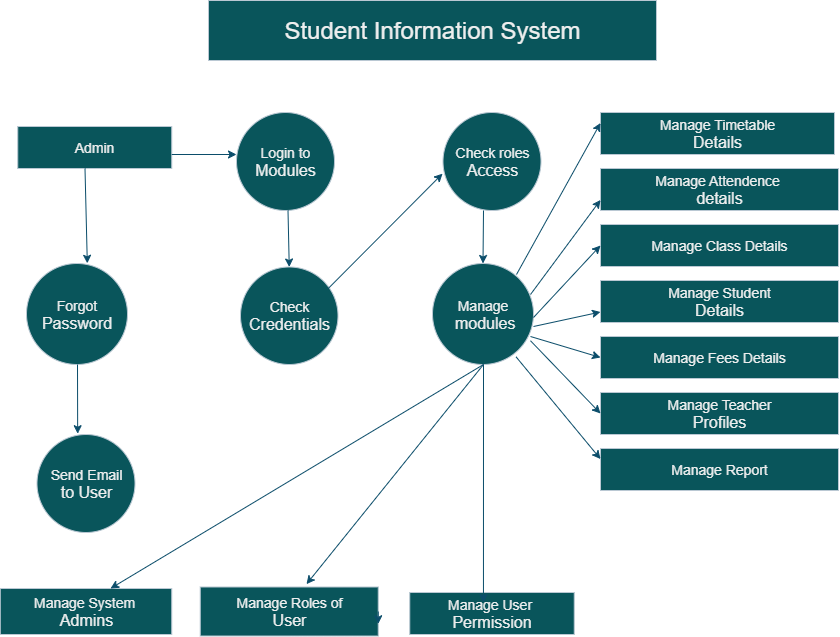

The diagram above was exported from draw.io. Its source (the exported page's mxGraphModel, read from the mxfile embedded in the PNG):
<mxGraphModel dx="1034" dy="570" grid="1" gridSize="14" guides="1" tooltips="1" connect="1" arrows="1" fold="1" page="1" pageScale="1" pageWidth="850" pageHeight="1100" math="0" shadow="0">
  <root>
    <mxCell id="0" />
    <mxCell id="1" parent="0" />
    <mxCell id="oAu8jeY3y31fhomywneg-1" value="&lt;font style=&quot;font-size: 24px;&quot;&gt;&lt;font style=&quot;&quot;&gt;S&lt;/font&gt;&lt;font style=&quot;&quot;&gt;tudent Information System&lt;/font&gt;&lt;/font&gt;" style="rounded=0;whiteSpace=wrap;html=1;fillColor=#09555B;labelBackgroundColor=none;strokeColor=#BAC8D3;fontColor=#EEEEEE;" vertex="1" parent="1">
      <mxGeometry x="224" y="56" width="448" height="60" as="geometry" />
    </mxCell>
    <mxCell id="oAu8jeY3y31fhomywneg-4" value="&lt;font style=&quot;font-size: 14px;&quot;&gt;Manage Timetable&lt;/font&gt;&lt;div&gt;&lt;font size=&quot;3&quot;&gt;Details&lt;/font&gt;&lt;/div&gt;" style="rounded=0;whiteSpace=wrap;html=1;fillColor=#09555B;labelBackgroundColor=none;strokeColor=#BAC8D3;fontColor=#EEEEEE;" vertex="1" parent="1">
      <mxGeometry x="616" y="168" width="234" height="42" as="geometry" />
    </mxCell>
    <mxCell id="oAu8jeY3y31fhomywneg-5" value="&lt;font style=&quot;font-size: 14px;&quot;&gt;Manage Attendence&amp;nbsp;&lt;/font&gt;&lt;div&gt;&lt;font size=&quot;3&quot;&gt;details&lt;/font&gt;&lt;/div&gt;" style="rounded=0;whiteSpace=wrap;html=1;fillColor=#09555B;labelBackgroundColor=none;strokeColor=#BAC8D3;fontColor=#EEEEEE;" vertex="1" parent="1">
      <mxGeometry x="616" y="224" width="238" height="42" as="geometry" />
    </mxCell>
    <mxCell id="oAu8jeY3y31fhomywneg-6" value="&lt;font style=&quot;font-size: 14px;&quot;&gt;Manage Class Details&lt;/font&gt;" style="rounded=0;whiteSpace=wrap;html=1;fillColor=#09555B;labelBackgroundColor=none;strokeColor=#BAC8D3;fontColor=#EEEEEE;" vertex="1" parent="1">
      <mxGeometry x="616" y="280" width="238" height="42" as="geometry" />
    </mxCell>
    <mxCell id="oAu8jeY3y31fhomywneg-8" value="&lt;font style=&quot;font-size: 14px;&quot;&gt;Manage Student&lt;/font&gt;&lt;div&gt;&lt;font size=&quot;3&quot;&gt;Details&lt;/font&gt;&lt;/div&gt;" style="rounded=0;whiteSpace=wrap;html=1;fillColor=#09555B;labelBackgroundColor=none;strokeColor=#BAC8D3;fontColor=#EEEEEE;" vertex="1" parent="1">
      <mxGeometry x="616" y="336" width="238" height="42" as="geometry" />
    </mxCell>
    <mxCell id="oAu8jeY3y31fhomywneg-9" value="&lt;font style=&quot;font-size: 14px;&quot;&gt;Manage Fees Details&lt;/font&gt;" style="rounded=0;whiteSpace=wrap;html=1;fillColor=#09555B;labelBackgroundColor=none;strokeColor=#BAC8D3;fontColor=#EEEEEE;" vertex="1" parent="1">
      <mxGeometry x="616" y="392" width="238" height="42" as="geometry" />
    </mxCell>
    <mxCell id="oAu8jeY3y31fhomywneg-10" value="&lt;font style=&quot;font-size: 14px;&quot;&gt;Manage Teacher&lt;/font&gt;&lt;div&gt;&lt;font size=&quot;3&quot;&gt;Profiles&lt;/font&gt;&lt;/div&gt;" style="rounded=0;whiteSpace=wrap;html=1;fillColor=#09555B;labelBackgroundColor=none;strokeColor=#BAC8D3;fontColor=#EEEEEE;" vertex="1" parent="1">
      <mxGeometry x="616" y="448" width="238" height="42" as="geometry" />
    </mxCell>
    <mxCell id="oAu8jeY3y31fhomywneg-12" value="&lt;font style=&quot;font-size: 14px;&quot;&gt;Manage Report&lt;/font&gt;" style="rounded=0;whiteSpace=wrap;html=1;fillColor=#09555B;labelBackgroundColor=none;strokeColor=#BAC8D3;fontColor=#EEEEEE;" vertex="1" parent="1">
      <mxGeometry x="616" y="504" width="238" height="42" as="geometry" />
    </mxCell>
    <mxCell id="oAu8jeY3y31fhomywneg-13" value="&lt;font style=&quot;font-size: 14px;&quot;&gt;Admin&lt;/font&gt;" style="rounded=0;whiteSpace=wrap;html=1;fillColor=#09555B;labelBackgroundColor=none;strokeColor=#BAC8D3;fontColor=#EEEEEE;" vertex="1" parent="1">
      <mxGeometry x="33.25" y="182" width="154" height="42" as="geometry" />
    </mxCell>
    <mxCell id="oAu8jeY3y31fhomywneg-14" value="&lt;font style=&quot;font-size: 14px;&quot;&gt;Login to&lt;/font&gt;&lt;div&gt;&lt;font size=&quot;3&quot;&gt;Modules&lt;/font&gt;&lt;/div&gt;" style="ellipse;whiteSpace=wrap;html=1;aspect=fixed;fillColor=#09555B;labelBackgroundColor=none;strokeColor=#BAC8D3;fontColor=#EEEEEE;" vertex="1" parent="1">
      <mxGeometry x="252" y="168" width="98" height="98" as="geometry" />
    </mxCell>
    <mxCell id="oAu8jeY3y31fhomywneg-15" value="&lt;font style=&quot;font-size: 14px;&quot;&gt;Check&lt;/font&gt;&lt;div&gt;&lt;font size=&quot;3&quot;&gt;Credentials&lt;/font&gt;&lt;/div&gt;" style="ellipse;whiteSpace=wrap;html=1;aspect=fixed;fillColor=#09555B;labelBackgroundColor=none;strokeColor=#BAC8D3;fontColor=#EEEEEE;" vertex="1" parent="1">
      <mxGeometry x="256" y="322.5" width="97.5" height="97.5" as="geometry" />
    </mxCell>
    <mxCell id="oAu8jeY3y31fhomywneg-16" value="&lt;font style=&quot;font-size: 14px;&quot;&gt;Manage&lt;/font&gt;&lt;div&gt;&lt;font size=&quot;3&quot;&gt;&amp;nbsp;modules&lt;/font&gt;&lt;/div&gt;" style="ellipse;whiteSpace=wrap;html=1;aspect=fixed;fillColor=#09555B;labelBackgroundColor=none;strokeColor=#BAC8D3;fontColor=#EEEEEE;" vertex="1" parent="1">
      <mxGeometry x="448" y="319" width="101" height="101" as="geometry" />
    </mxCell>
    <mxCell id="oAu8jeY3y31fhomywneg-17" value="&lt;font style=&quot;font-size: 14px;&quot;&gt;Check roles&lt;/font&gt;&lt;div&gt;&lt;font size=&quot;3&quot;&gt;Access&lt;/font&gt;&lt;/div&gt;" style="ellipse;whiteSpace=wrap;html=1;aspect=fixed;fillColor=#09555B;labelBackgroundColor=none;strokeColor=#BAC8D3;fontColor=#EEEEEE;" vertex="1" parent="1">
      <mxGeometry x="458.5" y="168" width="98" height="98" as="geometry" />
    </mxCell>
    <mxCell id="oAu8jeY3y31fhomywneg-18" value="&lt;font style=&quot;font-size: 14px;&quot;&gt;Forgot&lt;/font&gt;&lt;div&gt;&lt;font size=&quot;3&quot;&gt;Password&lt;/font&gt;&lt;/div&gt;" style="ellipse;whiteSpace=wrap;html=1;aspect=fixed;fillColor=#09555B;labelBackgroundColor=none;strokeColor=#BAC8D3;fontColor=#EEEEEE;" vertex="1" parent="1">
      <mxGeometry x="42" y="319" width="101" height="101" as="geometry" />
    </mxCell>
    <mxCell id="oAu8jeY3y31fhomywneg-19" value="&lt;font style=&quot;font-size: 14px;&quot;&gt;Send Email&lt;/font&gt;&lt;div&gt;&lt;font size=&quot;3&quot;&gt;to User&lt;/font&gt;&lt;/div&gt;" style="ellipse;whiteSpace=wrap;html=1;aspect=fixed;fillColor=#09555B;labelBackgroundColor=none;strokeColor=#BAC8D3;fontColor=#EEEEEE;" vertex="1" parent="1">
      <mxGeometry x="52.5" y="490" width="98" height="98" as="geometry" />
    </mxCell>
    <mxCell id="oAu8jeY3y31fhomywneg-20" value="&lt;font style=&quot;font-size: 14px;&quot;&gt;Manage System&amp;nbsp;&lt;/font&gt;&lt;div&gt;&lt;font size=&quot;3&quot;&gt;Admins&lt;/font&gt;&lt;/div&gt;" style="rounded=0;whiteSpace=wrap;html=1;fillColor=#09555B;labelBackgroundColor=none;strokeColor=#BAC8D3;fontColor=#EEEEEE;" vertex="1" parent="1">
      <mxGeometry x="15.75" y="644" width="171.5" height="46" as="geometry" />
    </mxCell>
    <mxCell id="oAu8jeY3y31fhomywneg-21" value="&lt;font style=&quot;font-size: 14px;&quot;&gt;Manage Roles of&lt;/font&gt;&lt;div&gt;&lt;font size=&quot;3&quot;&gt;User&lt;/font&gt;&lt;/div&gt;" style="rounded=0;whiteSpace=wrap;html=1;fillColor=#09555B;labelBackgroundColor=none;strokeColor=#BAC8D3;fontColor=#EEEEEE;" vertex="1" parent="1">
      <mxGeometry x="215.75" y="642.5" width="178" height="49" as="geometry" />
    </mxCell>
    <mxCell id="oAu8jeY3y31fhomywneg-22" value="&lt;font style=&quot;font-size: 14px;&quot;&gt;Manage User&amp;nbsp;&lt;/font&gt;&lt;div&gt;&lt;font size=&quot;3&quot;&gt;Permission&lt;/font&gt;&lt;/div&gt;" style="rounded=0;whiteSpace=wrap;html=1;fillColor=#09555B;labelBackgroundColor=none;strokeColor=#BAC8D3;fontColor=#EEEEEE;" vertex="1" parent="1">
      <mxGeometry x="425.25" y="648" width="164.5" height="42" as="geometry" />
    </mxCell>
    <mxCell id="oAu8jeY3y31fhomywneg-23" style="edgeStyle=orthogonalEdgeStyle;rounded=0;orthogonalLoop=1;jettySize=auto;html=1;exitX=1;exitY=0.5;exitDx=0;exitDy=0;entryX=1;entryY=0.75;entryDx=0;entryDy=0;labelBackgroundColor=none;strokeColor=#0B4D6A;fontColor=default;" edge="1" parent="1" source="oAu8jeY3y31fhomywneg-21" target="oAu8jeY3y31fhomywneg-21">
      <mxGeometry relative="1" as="geometry" />
    </mxCell>
    <mxCell id="oAu8jeY3y31fhomywneg-24" value="" style="endArrow=classic;html=1;rounded=0;entryX=0;entryY=0.25;entryDx=0;entryDy=0;labelBackgroundColor=none;strokeColor=#0B4D6A;fontColor=default;" edge="1" parent="1" target="oAu8jeY3y31fhomywneg-4">
      <mxGeometry width="50" height="50" relative="1" as="geometry">
        <mxPoint x="532" y="330" as="sourcePoint" />
        <mxPoint x="574" y="294" as="targetPoint" />
      </mxGeometry>
    </mxCell>
    <mxCell id="oAu8jeY3y31fhomywneg-27" value="" style="endArrow=classic;html=1;rounded=0;entryX=0;entryY=0.75;entryDx=0;entryDy=0;labelBackgroundColor=none;strokeColor=#0B4D6A;fontColor=default;" edge="1" parent="1" target="oAu8jeY3y31fhomywneg-5">
      <mxGeometry width="50" height="50" relative="1" as="geometry">
        <mxPoint x="546" y="350" as="sourcePoint" />
        <mxPoint x="596" y="294" as="targetPoint" />
      </mxGeometry>
    </mxCell>
    <mxCell id="oAu8jeY3y31fhomywneg-28" value="" style="endArrow=classic;html=1;rounded=0;entryX=0;entryY=0.5;entryDx=0;entryDy=0;labelBackgroundColor=none;strokeColor=#0B4D6A;fontColor=default;" edge="1" parent="1" target="oAu8jeY3y31fhomywneg-6">
      <mxGeometry width="50" height="50" relative="1" as="geometry">
        <mxPoint x="549" y="373" as="sourcePoint" />
        <mxPoint x="599" y="322.5" as="targetPoint" />
      </mxGeometry>
    </mxCell>
    <mxCell id="oAu8jeY3y31fhomywneg-29" value="" style="endArrow=classic;html=1;rounded=0;entryX=0;entryY=0.75;entryDx=0;entryDy=0;labelBackgroundColor=none;strokeColor=#0B4D6A;fontColor=default;" edge="1" parent="1" target="oAu8jeY3y31fhomywneg-8">
      <mxGeometry width="50" height="50" relative="1" as="geometry">
        <mxPoint x="549" y="382" as="sourcePoint" />
        <mxPoint x="599" y="332" as="targetPoint" />
      </mxGeometry>
    </mxCell>
    <mxCell id="oAu8jeY3y31fhomywneg-30" value="" style="endArrow=classic;html=1;rounded=0;entryX=0;entryY=0.5;entryDx=0;entryDy=0;labelBackgroundColor=none;strokeColor=#0B4D6A;fontColor=default;" edge="1" parent="1" target="oAu8jeY3y31fhomywneg-9">
      <mxGeometry width="50" height="50" relative="1" as="geometry">
        <mxPoint x="546" y="392" as="sourcePoint" />
        <mxPoint x="596" y="342" as="targetPoint" />
      </mxGeometry>
    </mxCell>
    <mxCell id="oAu8jeY3y31fhomywneg-31" value="" style="endArrow=classic;html=1;rounded=0;entryX=0;entryY=0.5;entryDx=0;entryDy=0;labelBackgroundColor=none;strokeColor=#0B4D6A;fontColor=default;" edge="1" parent="1" target="oAu8jeY3y31fhomywneg-10">
      <mxGeometry width="50" height="50" relative="1" as="geometry">
        <mxPoint x="546" y="396.25" as="sourcePoint" />
        <mxPoint x="596" y="346.25" as="targetPoint" />
      </mxGeometry>
    </mxCell>
    <mxCell id="oAu8jeY3y31fhomywneg-32" value="" style="endArrow=classic;html=1;rounded=0;exitX=0.828;exitY=0.925;exitDx=0;exitDy=0;exitPerimeter=0;entryX=0;entryY=0.25;entryDx=0;entryDy=0;labelBackgroundColor=none;strokeColor=#0B4D6A;fontColor=default;" edge="1" parent="1" source="oAu8jeY3y31fhomywneg-16" target="oAu8jeY3y31fhomywneg-12">
      <mxGeometry width="50" height="50" relative="1" as="geometry">
        <mxPoint x="532" y="414" as="sourcePoint" />
        <mxPoint x="582" y="364" as="targetPoint" />
      </mxGeometry>
    </mxCell>
    <mxCell id="oAu8jeY3y31fhomywneg-33" value="" style="endArrow=classic;html=1;rounded=0;labelBackgroundColor=none;strokeColor=#0B4D6A;fontColor=default;" edge="1" parent="1" target="oAu8jeY3y31fhomywneg-16">
      <mxGeometry width="50" height="50" relative="1" as="geometry">
        <mxPoint x="499" y="266" as="sourcePoint" />
        <mxPoint x="549" y="216" as="targetPoint" />
      </mxGeometry>
    </mxCell>
    <mxCell id="oAu8jeY3y31fhomywneg-35" value="" style="endArrow=classic;html=1;rounded=0;entryX=0.448;entryY=0.238;entryDx=0;entryDy=0;entryPerimeter=0;labelBackgroundColor=none;strokeColor=#0B4D6A;fontColor=default;" edge="1" parent="1" target="oAu8jeY3y31fhomywneg-22">
      <mxGeometry width="50" height="50" relative="1" as="geometry">
        <mxPoint x="499" y="420" as="sourcePoint" />
        <mxPoint x="549" y="370" as="targetPoint" />
      </mxGeometry>
    </mxCell>
    <mxCell id="oAu8jeY3y31fhomywneg-37" value="" style="endArrow=classic;html=1;rounded=0;entryX=0.597;entryY=-0.059;entryDx=0;entryDy=0;entryPerimeter=0;labelBackgroundColor=none;strokeColor=#0B4D6A;fontColor=default;" edge="1" parent="1" target="oAu8jeY3y31fhomywneg-21">
      <mxGeometry width="50" height="50" relative="1" as="geometry">
        <mxPoint x="499" y="420" as="sourcePoint" />
        <mxPoint x="549" y="370" as="targetPoint" />
      </mxGeometry>
    </mxCell>
    <mxCell id="oAu8jeY3y31fhomywneg-38" value="" style="endArrow=classic;html=1;rounded=0;entryX=0.643;entryY=0;entryDx=0;entryDy=0;entryPerimeter=0;labelBackgroundColor=none;strokeColor=#0B4D6A;fontColor=default;" edge="1" parent="1" target="oAu8jeY3y31fhomywneg-20">
      <mxGeometry width="50" height="50" relative="1" as="geometry">
        <mxPoint x="499" y="420" as="sourcePoint" />
        <mxPoint x="549" y="370" as="targetPoint" />
      </mxGeometry>
    </mxCell>
    <mxCell id="oAu8jeY3y31fhomywneg-39" value="" style="endArrow=classic;html=1;rounded=0;entryX=-0.005;entryY=0.624;entryDx=0;entryDy=0;entryPerimeter=0;labelBackgroundColor=none;strokeColor=#0B4D6A;fontColor=default;" edge="1" parent="1" target="oAu8jeY3y31fhomywneg-17">
      <mxGeometry width="50" height="50" relative="1" as="geometry">
        <mxPoint x="343.75" y="344" as="sourcePoint" />
        <mxPoint x="393.75" y="294" as="targetPoint" />
      </mxGeometry>
    </mxCell>
    <mxCell id="oAu8jeY3y31fhomywneg-40" value="" style="endArrow=classic;html=1;rounded=0;entryX=0.5;entryY=0;entryDx=0;entryDy=0;labelBackgroundColor=none;strokeColor=#0B4D6A;fontColor=default;" edge="1" parent="1" target="oAu8jeY3y31fhomywneg-15">
      <mxGeometry width="50" height="50" relative="1" as="geometry">
        <mxPoint x="303.5" y="266" as="sourcePoint" />
        <mxPoint x="353.5" y="216" as="targetPoint" />
      </mxGeometry>
    </mxCell>
    <mxCell id="oAu8jeY3y31fhomywneg-41" value="" style="endArrow=classic;html=1;rounded=0;labelBackgroundColor=none;strokeColor=#0B4D6A;fontColor=default;" edge="1" parent="1">
      <mxGeometry width="50" height="50" relative="1" as="geometry">
        <mxPoint x="187.25" y="210" as="sourcePoint" />
        <mxPoint x="252" y="210" as="targetPoint" />
      </mxGeometry>
    </mxCell>
    <mxCell id="oAu8jeY3y31fhomywneg-42" value="" style="endArrow=classic;html=1;rounded=0;entryX=0.602;entryY=-0.002;entryDx=0;entryDy=0;entryPerimeter=0;labelBackgroundColor=none;strokeColor=#0B4D6A;fontColor=default;" edge="1" parent="1" target="oAu8jeY3y31fhomywneg-18">
      <mxGeometry width="50" height="50" relative="1" as="geometry">
        <mxPoint x="100.5" y="224" as="sourcePoint" />
        <mxPoint x="150.5" y="174" as="targetPoint" />
      </mxGeometry>
    </mxCell>
    <mxCell id="oAu8jeY3y31fhomywneg-43" value="" style="endArrow=classic;html=1;rounded=0;entryX=0.415;entryY=-0.008;entryDx=0;entryDy=0;entryPerimeter=0;labelBackgroundColor=none;strokeColor=#0B4D6A;fontColor=default;" edge="1" parent="1" target="oAu8jeY3y31fhomywneg-19">
      <mxGeometry width="50" height="50" relative="1" as="geometry">
        <mxPoint x="93" y="420" as="sourcePoint" />
        <mxPoint x="143" y="370" as="targetPoint" />
      </mxGeometry>
    </mxCell>
  </root>
</mxGraphModel>